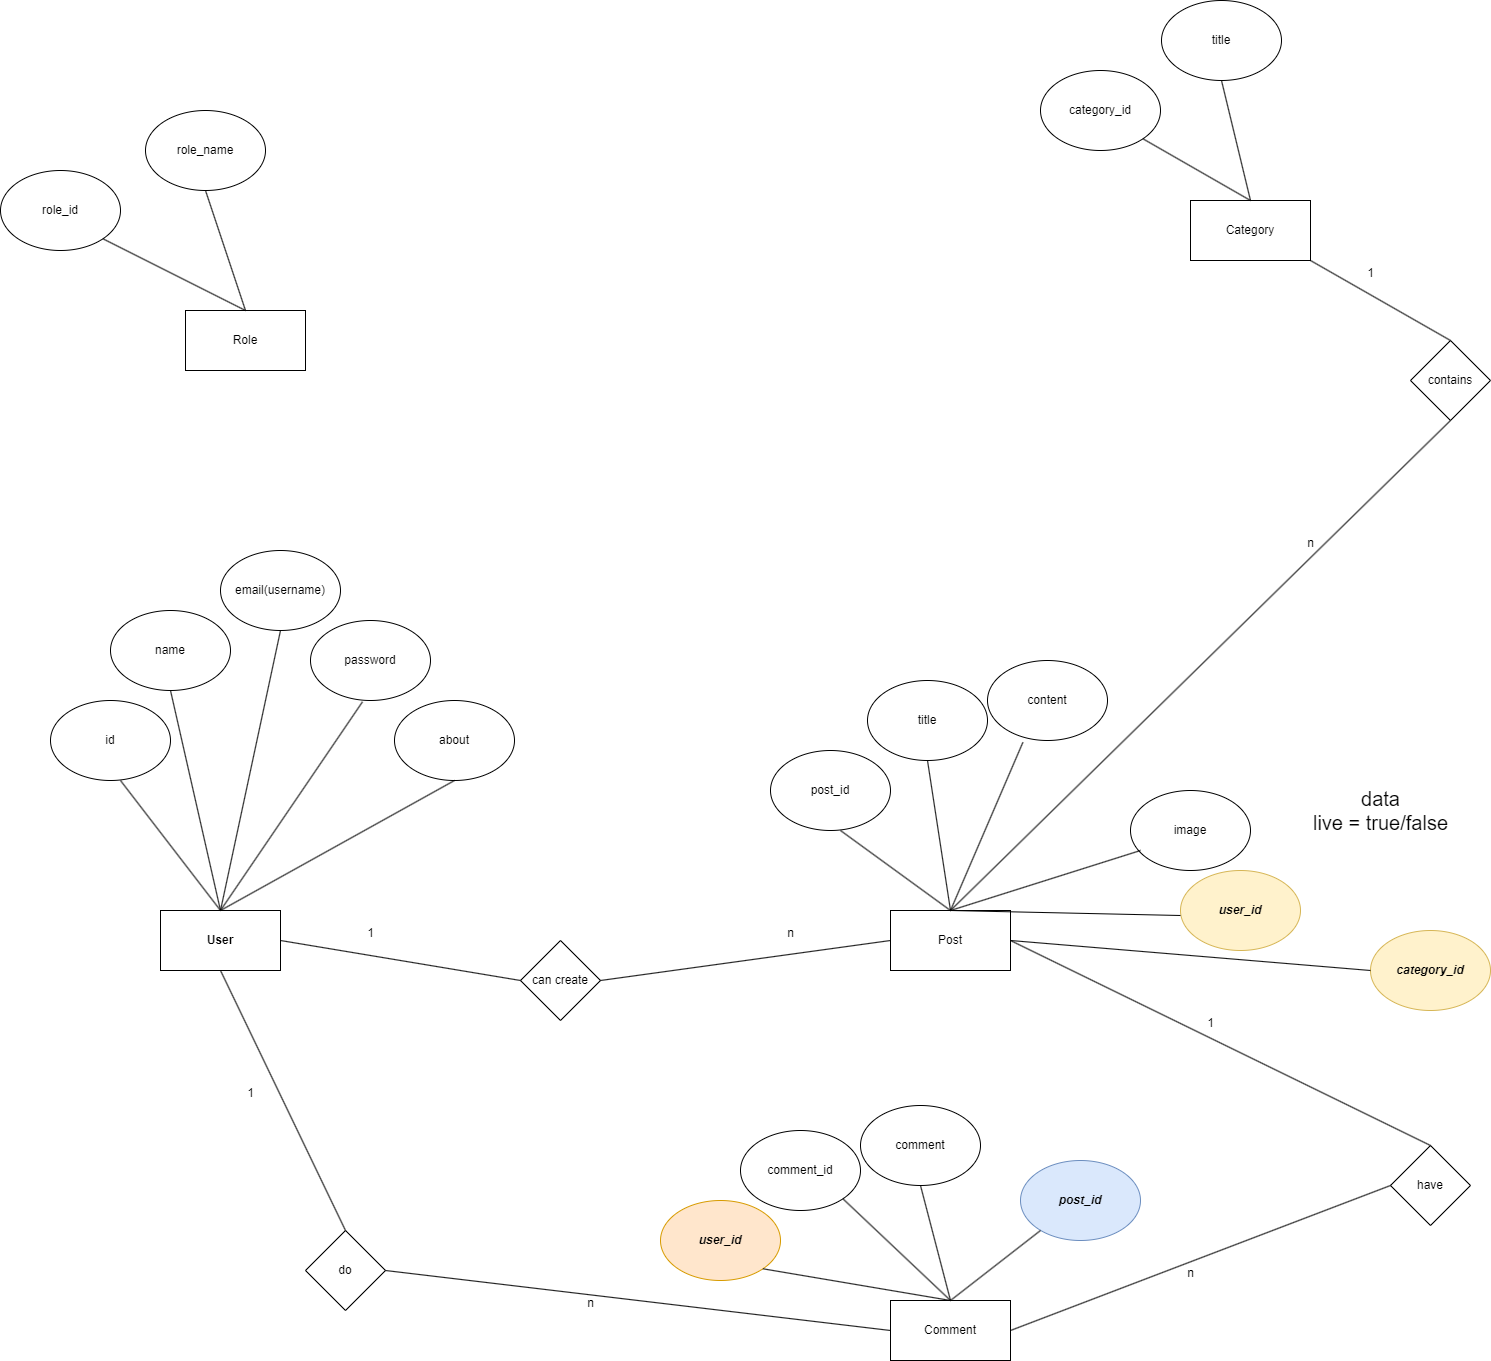

The diagram above was exported from draw.io. Its source (the exported page's mxGraphModel, read from the mxfile embedded in the PNG):
<mxGraphModel dx="2670" dy="2030" grid="1" gridSize="10" guides="1" tooltips="1" connect="1" arrows="1" fold="1" page="1" pageScale="1" pageWidth="827" pageHeight="1169" math="0" shadow="0">
  <root>
    <mxCell id="0" />
    <mxCell id="1" parent="0" />
    <mxCell id="hzPrkbzIv8wlxvk9xThJ-2" value="&lt;b&gt;User&lt;/b&gt;" style="rounded=0;whiteSpace=wrap;html=1;" vertex="1" parent="1">
      <mxGeometry x="120" y="310" width="120" height="60" as="geometry" />
    </mxCell>
    <mxCell id="hzPrkbzIv8wlxvk9xThJ-3" value="id" style="ellipse;whiteSpace=wrap;html=1;" vertex="1" parent="1">
      <mxGeometry x="10" y="100" width="120" height="80" as="geometry" />
    </mxCell>
    <mxCell id="hzPrkbzIv8wlxvk9xThJ-4" value="" style="endArrow=none;html=1;rounded=0;exitX=0.5;exitY=0;exitDx=0;exitDy=0;" edge="1" parent="1" source="hzPrkbzIv8wlxvk9xThJ-2">
      <mxGeometry width="50" height="50" relative="1" as="geometry">
        <mxPoint x="114" y="266" as="sourcePoint" />
        <mxPoint x="80" y="180" as="targetPoint" />
      </mxGeometry>
    </mxCell>
    <mxCell id="hzPrkbzIv8wlxvk9xThJ-5" value="name" style="ellipse;whiteSpace=wrap;html=1;" vertex="1" parent="1">
      <mxGeometry x="70" y="10" width="120" height="80" as="geometry" />
    </mxCell>
    <mxCell id="hzPrkbzIv8wlxvk9xThJ-6" value="" style="endArrow=none;html=1;rounded=0;entryX=0.5;entryY=1;entryDx=0;entryDy=0;" edge="1" parent="1" target="hzPrkbzIv8wlxvk9xThJ-5">
      <mxGeometry width="50" height="50" relative="1" as="geometry">
        <mxPoint x="180" y="310" as="sourcePoint" />
        <mxPoint x="180" y="120" as="targetPoint" />
      </mxGeometry>
    </mxCell>
    <mxCell id="hzPrkbzIv8wlxvk9xThJ-8" value="email(username)" style="ellipse;whiteSpace=wrap;html=1;" vertex="1" parent="1">
      <mxGeometry x="180" y="-50" width="120" height="80" as="geometry" />
    </mxCell>
    <mxCell id="hzPrkbzIv8wlxvk9xThJ-9" value="" style="endArrow=none;html=1;rounded=0;entryX=0.5;entryY=1;entryDx=0;entryDy=0;exitX=0.5;exitY=0;exitDx=0;exitDy=0;" edge="1" parent="1" source="hzPrkbzIv8wlxvk9xThJ-2" target="hzPrkbzIv8wlxvk9xThJ-8">
      <mxGeometry width="50" height="50" relative="1" as="geometry">
        <mxPoint x="90" y="220" as="sourcePoint" />
        <mxPoint x="140" y="170" as="targetPoint" />
      </mxGeometry>
    </mxCell>
    <mxCell id="hzPrkbzIv8wlxvk9xThJ-11" value="password" style="ellipse;whiteSpace=wrap;html=1;" vertex="1" parent="1">
      <mxGeometry x="270" y="20" width="120" height="80" as="geometry" />
    </mxCell>
    <mxCell id="hzPrkbzIv8wlxvk9xThJ-12" value="" style="endArrow=none;html=1;rounded=0;exitX=0.5;exitY=0;exitDx=0;exitDy=0;entryX=0.433;entryY=1.017;entryDx=0;entryDy=0;entryPerimeter=0;" edge="1" parent="1" source="hzPrkbzIv8wlxvk9xThJ-2" target="hzPrkbzIv8wlxvk9xThJ-11">
      <mxGeometry width="50" height="50" relative="1" as="geometry">
        <mxPoint x="180" y="230" as="sourcePoint" />
        <mxPoint x="350" y="90" as="targetPoint" />
      </mxGeometry>
    </mxCell>
    <mxCell id="hzPrkbzIv8wlxvk9xThJ-13" value="about" style="ellipse;whiteSpace=wrap;html=1;" vertex="1" parent="1">
      <mxGeometry x="354" y="100" width="120" height="80" as="geometry" />
    </mxCell>
    <mxCell id="hzPrkbzIv8wlxvk9xThJ-14" value="" style="endArrow=none;html=1;rounded=0;exitX=0.5;exitY=0;exitDx=0;exitDy=0;" edge="1" parent="1" source="hzPrkbzIv8wlxvk9xThJ-2">
      <mxGeometry width="50" height="50" relative="1" as="geometry">
        <mxPoint x="364" y="230" as="sourcePoint" />
        <mxPoint x="414" y="180" as="targetPoint" />
      </mxGeometry>
    </mxCell>
    <mxCell id="hzPrkbzIv8wlxvk9xThJ-15" value="Post" style="rounded=0;whiteSpace=wrap;html=1;" vertex="1" parent="1">
      <mxGeometry x="850" y="310" width="120" height="60" as="geometry" />
    </mxCell>
    <mxCell id="hzPrkbzIv8wlxvk9xThJ-16" value="post_id" style="ellipse;whiteSpace=wrap;html=1;" vertex="1" parent="1">
      <mxGeometry x="730" y="150" width="120" height="80" as="geometry" />
    </mxCell>
    <mxCell id="hzPrkbzIv8wlxvk9xThJ-17" value="title" style="ellipse;whiteSpace=wrap;html=1;" vertex="1" parent="1">
      <mxGeometry x="827" y="80" width="120" height="80" as="geometry" />
    </mxCell>
    <mxCell id="hzPrkbzIv8wlxvk9xThJ-18" value="content" style="ellipse;whiteSpace=wrap;html=1;" vertex="1" parent="1">
      <mxGeometry x="947" y="60" width="120" height="80" as="geometry" />
    </mxCell>
    <mxCell id="hzPrkbzIv8wlxvk9xThJ-19" value="image" style="ellipse;whiteSpace=wrap;html=1;" vertex="1" parent="1">
      <mxGeometry x="1090" y="190" width="120" height="80" as="geometry" />
    </mxCell>
    <mxCell id="hzPrkbzIv8wlxvk9xThJ-20" value="" style="endArrow=none;html=1;rounded=0;exitX=0.5;exitY=0;exitDx=0;exitDy=0;" edge="1" parent="1" source="hzPrkbzIv8wlxvk9xThJ-15">
      <mxGeometry width="50" height="50" relative="1" as="geometry">
        <mxPoint x="920" y="310" as="sourcePoint" />
        <mxPoint x="800" y="230" as="targetPoint" />
      </mxGeometry>
    </mxCell>
    <mxCell id="hzPrkbzIv8wlxvk9xThJ-23" value="" style="endArrow=none;html=1;rounded=0;entryX=0.5;entryY=1;entryDx=0;entryDy=0;exitX=0.5;exitY=0;exitDx=0;exitDy=0;" edge="1" parent="1" source="hzPrkbzIv8wlxvk9xThJ-15" target="hzPrkbzIv8wlxvk9xThJ-17">
      <mxGeometry width="50" height="50" relative="1" as="geometry">
        <mxPoint x="920" y="330" as="sourcePoint" />
        <mxPoint x="970" y="280" as="targetPoint" />
      </mxGeometry>
    </mxCell>
    <mxCell id="hzPrkbzIv8wlxvk9xThJ-24" value="" style="endArrow=none;html=1;rounded=0;exitX=0.5;exitY=0;exitDx=0;exitDy=0;entryX=0.295;entryY=1.023;entryDx=0;entryDy=0;entryPerimeter=0;" edge="1" parent="1" source="hzPrkbzIv8wlxvk9xThJ-15" target="hzPrkbzIv8wlxvk9xThJ-18">
      <mxGeometry width="50" height="50" relative="1" as="geometry">
        <mxPoint x="1010" y="230" as="sourcePoint" />
        <mxPoint x="1060" y="180" as="targetPoint" />
      </mxGeometry>
    </mxCell>
    <mxCell id="hzPrkbzIv8wlxvk9xThJ-25" value="" style="endArrow=none;html=1;rounded=0;exitX=0.5;exitY=0;exitDx=0;exitDy=0;" edge="1" parent="1" source="hzPrkbzIv8wlxvk9xThJ-15">
      <mxGeometry width="50" height="50" relative="1" as="geometry">
        <mxPoint x="1050" y="300" as="sourcePoint" />
        <mxPoint x="1100" y="250" as="targetPoint" />
      </mxGeometry>
    </mxCell>
    <mxCell id="hzPrkbzIv8wlxvk9xThJ-26" value="&lt;b&gt;&lt;i&gt;user_id&lt;/i&gt;&lt;/b&gt;" style="ellipse;whiteSpace=wrap;html=1;fillColor=#fff2cc;strokeColor=#d6b656;" vertex="1" parent="1">
      <mxGeometry x="1140" y="270" width="120" height="80" as="geometry" />
    </mxCell>
    <mxCell id="hzPrkbzIv8wlxvk9xThJ-27" value="" style="endArrow=none;html=1;rounded=0;exitX=0.5;exitY=0;exitDx=0;exitDy=0;" edge="1" parent="1" source="hzPrkbzIv8wlxvk9xThJ-15">
      <mxGeometry width="50" height="50" relative="1" as="geometry">
        <mxPoint x="1090" y="365" as="sourcePoint" />
        <mxPoint x="1140" y="315" as="targetPoint" />
      </mxGeometry>
    </mxCell>
    <mxCell id="hzPrkbzIv8wlxvk9xThJ-28" value="can create" style="rhombus;whiteSpace=wrap;html=1;" vertex="1" parent="1">
      <mxGeometry x="480" y="340" width="80" height="80" as="geometry" />
    </mxCell>
    <mxCell id="hzPrkbzIv8wlxvk9xThJ-29" value="" style="endArrow=none;html=1;rounded=0;entryX=1;entryY=0.5;entryDx=0;entryDy=0;exitX=0;exitY=0.5;exitDx=0;exitDy=0;" edge="1" parent="1" source="hzPrkbzIv8wlxvk9xThJ-28" target="hzPrkbzIv8wlxvk9xThJ-2">
      <mxGeometry width="50" height="50" relative="1" as="geometry">
        <mxPoint x="500" y="400" as="sourcePoint" />
        <mxPoint x="550" y="350" as="targetPoint" />
      </mxGeometry>
    </mxCell>
    <mxCell id="hzPrkbzIv8wlxvk9xThJ-30" value="" style="endArrow=none;html=1;rounded=0;entryX=0;entryY=0.5;entryDx=0;entryDy=0;exitX=1;exitY=0.5;exitDx=0;exitDy=0;" edge="1" parent="1" source="hzPrkbzIv8wlxvk9xThJ-28" target="hzPrkbzIv8wlxvk9xThJ-15">
      <mxGeometry width="50" height="50" relative="1" as="geometry">
        <mxPoint x="500" y="400" as="sourcePoint" />
        <mxPoint x="550" y="350" as="targetPoint" />
      </mxGeometry>
    </mxCell>
    <mxCell id="hzPrkbzIv8wlxvk9xThJ-32" value="1" style="text;html=1;align=center;verticalAlign=middle;resizable=0;points=[];autosize=1;strokeColor=none;fillColor=none;" vertex="1" parent="1">
      <mxGeometry x="315" y="318" width="30" height="30" as="geometry" />
    </mxCell>
    <mxCell id="hzPrkbzIv8wlxvk9xThJ-33" value="n" style="text;html=1;align=center;verticalAlign=middle;resizable=0;points=[];autosize=1;strokeColor=none;fillColor=none;" vertex="1" parent="1">
      <mxGeometry x="735" y="318" width="30" height="30" as="geometry" />
    </mxCell>
    <mxCell id="hzPrkbzIv8wlxvk9xThJ-34" value="Comment" style="rounded=0;whiteSpace=wrap;html=1;" vertex="1" parent="1">
      <mxGeometry x="850" y="700" width="120" height="60" as="geometry" />
    </mxCell>
    <mxCell id="hzPrkbzIv8wlxvk9xThJ-35" value="comment_id" style="ellipse;whiteSpace=wrap;html=1;" vertex="1" parent="1">
      <mxGeometry x="700" y="530" width="120" height="80" as="geometry" />
    </mxCell>
    <mxCell id="hzPrkbzIv8wlxvk9xThJ-36" value="comment" style="ellipse;whiteSpace=wrap;html=1;" vertex="1" parent="1">
      <mxGeometry x="820" y="505" width="120" height="80" as="geometry" />
    </mxCell>
    <mxCell id="hzPrkbzIv8wlxvk9xThJ-37" value="&lt;b&gt;&lt;i&gt;post_id&lt;/i&gt;&lt;/b&gt;" style="ellipse;whiteSpace=wrap;html=1;fillColor=#dae8fc;strokeColor=#6c8ebf;" vertex="1" parent="1">
      <mxGeometry x="980" y="560" width="120" height="80" as="geometry" />
    </mxCell>
    <mxCell id="hzPrkbzIv8wlxvk9xThJ-38" value="&lt;b&gt;&lt;i&gt;user_id&lt;/i&gt;&lt;/b&gt;" style="ellipse;whiteSpace=wrap;html=1;fillColor=#ffe6cc;strokeColor=#d79b00;" vertex="1" parent="1">
      <mxGeometry x="620" y="600" width="120" height="80" as="geometry" />
    </mxCell>
    <mxCell id="hzPrkbzIv8wlxvk9xThJ-39" value="" style="endArrow=none;html=1;rounded=0;entryX=0.5;entryY=0;entryDx=0;entryDy=0;exitX=1;exitY=1;exitDx=0;exitDy=0;" edge="1" parent="1" source="hzPrkbzIv8wlxvk9xThJ-38" target="hzPrkbzIv8wlxvk9xThJ-34">
      <mxGeometry width="50" height="50" relative="1" as="geometry">
        <mxPoint x="720" y="760" as="sourcePoint" />
        <mxPoint x="770" y="710" as="targetPoint" />
      </mxGeometry>
    </mxCell>
    <mxCell id="hzPrkbzIv8wlxvk9xThJ-41" value="" style="endArrow=none;html=1;rounded=0;exitX=0.5;exitY=0;exitDx=0;exitDy=0;" edge="1" parent="1" source="hzPrkbzIv8wlxvk9xThJ-34">
      <mxGeometry width="50" height="50" relative="1" as="geometry">
        <mxPoint x="950" y="680" as="sourcePoint" />
        <mxPoint x="1000" y="630" as="targetPoint" />
      </mxGeometry>
    </mxCell>
    <mxCell id="hzPrkbzIv8wlxvk9xThJ-42" value="" style="endArrow=none;html=1;rounded=0;entryX=0.5;entryY=1;entryDx=0;entryDy=0;exitX=0.5;exitY=0;exitDx=0;exitDy=0;" edge="1" parent="1" source="hzPrkbzIv8wlxvk9xThJ-34" target="hzPrkbzIv8wlxvk9xThJ-36">
      <mxGeometry width="50" height="50" relative="1" as="geometry">
        <mxPoint x="1140" y="610" as="sourcePoint" />
        <mxPoint x="1190" y="560" as="targetPoint" />
      </mxGeometry>
    </mxCell>
    <mxCell id="hzPrkbzIv8wlxvk9xThJ-43" value="" style="endArrow=none;html=1;rounded=0;entryX=1;entryY=1;entryDx=0;entryDy=0;exitX=0.5;exitY=0;exitDx=0;exitDy=0;" edge="1" parent="1" source="hzPrkbzIv8wlxvk9xThJ-34" target="hzPrkbzIv8wlxvk9xThJ-35">
      <mxGeometry width="50" height="50" relative="1" as="geometry">
        <mxPoint x="1140" y="610" as="sourcePoint" />
        <mxPoint x="1190" y="560" as="targetPoint" />
      </mxGeometry>
    </mxCell>
    <mxCell id="hzPrkbzIv8wlxvk9xThJ-44" value="do" style="rhombus;whiteSpace=wrap;html=1;" vertex="1" parent="1">
      <mxGeometry x="265" y="630" width="80" height="80" as="geometry" />
    </mxCell>
    <mxCell id="hzPrkbzIv8wlxvk9xThJ-45" value="" style="endArrow=none;html=1;rounded=0;entryX=0.5;entryY=1;entryDx=0;entryDy=0;exitX=0.5;exitY=0;exitDx=0;exitDy=0;" edge="1" parent="1" source="hzPrkbzIv8wlxvk9xThJ-44" target="hzPrkbzIv8wlxvk9xThJ-2">
      <mxGeometry width="50" height="50" relative="1" as="geometry">
        <mxPoint x="400" y="640" as="sourcePoint" />
        <mxPoint x="200" y="410" as="targetPoint" />
      </mxGeometry>
    </mxCell>
    <mxCell id="hzPrkbzIv8wlxvk9xThJ-46" value="" style="endArrow=none;html=1;rounded=0;entryX=1;entryY=0.5;entryDx=0;entryDy=0;exitX=0;exitY=0.5;exitDx=0;exitDy=0;" edge="1" parent="1" source="hzPrkbzIv8wlxvk9xThJ-34" target="hzPrkbzIv8wlxvk9xThJ-44">
      <mxGeometry width="50" height="50" relative="1" as="geometry">
        <mxPoint x="400" y="780" as="sourcePoint" />
        <mxPoint x="450" y="730" as="targetPoint" />
      </mxGeometry>
    </mxCell>
    <mxCell id="hzPrkbzIv8wlxvk9xThJ-48" value="1" style="text;html=1;align=center;verticalAlign=middle;resizable=0;points=[];autosize=1;strokeColor=none;fillColor=none;" vertex="1" parent="1">
      <mxGeometry x="195" y="478" width="30" height="30" as="geometry" />
    </mxCell>
    <mxCell id="hzPrkbzIv8wlxvk9xThJ-49" value="n" style="text;html=1;align=center;verticalAlign=middle;resizable=0;points=[];autosize=1;strokeColor=none;fillColor=none;" vertex="1" parent="1">
      <mxGeometry x="535" y="688" width="30" height="30" as="geometry" />
    </mxCell>
    <mxCell id="hzPrkbzIv8wlxvk9xThJ-50" value="have" style="rhombus;whiteSpace=wrap;html=1;" vertex="1" parent="1">
      <mxGeometry x="1350" y="545" width="80" height="80" as="geometry" />
    </mxCell>
    <mxCell id="hzPrkbzIv8wlxvk9xThJ-51" value="" style="endArrow=none;html=1;rounded=0;exitX=1;exitY=0.5;exitDx=0;exitDy=0;entryX=0;entryY=0.5;entryDx=0;entryDy=0;" edge="1" parent="1" source="hzPrkbzIv8wlxvk9xThJ-34" target="hzPrkbzIv8wlxvk9xThJ-50">
      <mxGeometry width="50" height="50" relative="1" as="geometry">
        <mxPoint x="1180" y="650" as="sourcePoint" />
        <mxPoint x="1230" y="600" as="targetPoint" />
      </mxGeometry>
    </mxCell>
    <mxCell id="hzPrkbzIv8wlxvk9xThJ-52" value="" style="endArrow=none;html=1;rounded=0;entryX=1;entryY=0.5;entryDx=0;entryDy=0;exitX=0.5;exitY=0;exitDx=0;exitDy=0;" edge="1" parent="1" source="hzPrkbzIv8wlxvk9xThJ-50" target="hzPrkbzIv8wlxvk9xThJ-15">
      <mxGeometry width="50" height="50" relative="1" as="geometry">
        <mxPoint x="1180" y="650" as="sourcePoint" />
        <mxPoint x="1230" y="600" as="targetPoint" />
      </mxGeometry>
    </mxCell>
    <mxCell id="hzPrkbzIv8wlxvk9xThJ-53" value="&lt;font style=&quot;font-size: 20px;&quot;&gt;data&lt;br&gt;live = true/false&lt;/font&gt;" style="text;html=1;align=center;verticalAlign=middle;resizable=0;points=[];autosize=1;strokeColor=none;fillColor=none;strokeWidth=1;perimeterSpacing=1;" vertex="1" parent="1">
      <mxGeometry x="1260" y="180" width="160" height="60" as="geometry" />
    </mxCell>
    <mxCell id="hzPrkbzIv8wlxvk9xThJ-54" value="Category" style="rounded=0;whiteSpace=wrap;html=1;" vertex="1" parent="1">
      <mxGeometry x="1150" y="-400" width="120" height="60" as="geometry" />
    </mxCell>
    <mxCell id="hzPrkbzIv8wlxvk9xThJ-55" value="category_id" style="ellipse;whiteSpace=wrap;html=1;" vertex="1" parent="1">
      <mxGeometry x="1000" y="-530" width="120" height="80" as="geometry" />
    </mxCell>
    <mxCell id="hzPrkbzIv8wlxvk9xThJ-56" value="title" style="ellipse;whiteSpace=wrap;html=1;" vertex="1" parent="1">
      <mxGeometry x="1121" y="-600" width="120" height="80" as="geometry" />
    </mxCell>
    <mxCell id="hzPrkbzIv8wlxvk9xThJ-57" value="contains" style="rhombus;whiteSpace=wrap;html=1;" vertex="1" parent="1">
      <mxGeometry x="1370" y="-260" width="80" height="80" as="geometry" />
    </mxCell>
    <mxCell id="hzPrkbzIv8wlxvk9xThJ-58" value="" style="endArrow=none;html=1;rounded=0;entryX=1;entryY=1;entryDx=0;entryDy=0;exitX=0.5;exitY=0;exitDx=0;exitDy=0;" edge="1" parent="1" source="hzPrkbzIv8wlxvk9xThJ-54" target="hzPrkbzIv8wlxvk9xThJ-55">
      <mxGeometry width="50" height="50" relative="1" as="geometry">
        <mxPoint x="1330" y="-170" as="sourcePoint" />
        <mxPoint x="1380" y="-220" as="targetPoint" />
      </mxGeometry>
    </mxCell>
    <mxCell id="hzPrkbzIv8wlxvk9xThJ-59" value="" style="endArrow=none;html=1;rounded=0;entryX=0.5;entryY=1;entryDx=0;entryDy=0;exitX=0.5;exitY=0;exitDx=0;exitDy=0;" edge="1" parent="1" source="hzPrkbzIv8wlxvk9xThJ-54" target="hzPrkbzIv8wlxvk9xThJ-56">
      <mxGeometry width="50" height="50" relative="1" as="geometry">
        <mxPoint x="1330" y="-170" as="sourcePoint" />
        <mxPoint x="1380" y="-220" as="targetPoint" />
      </mxGeometry>
    </mxCell>
    <mxCell id="hzPrkbzIv8wlxvk9xThJ-60" value="" style="endArrow=none;html=1;rounded=0;entryX=1;entryY=1;entryDx=0;entryDy=0;exitX=0.5;exitY=0;exitDx=0;exitDy=0;" edge="1" parent="1" source="hzPrkbzIv8wlxvk9xThJ-57" target="hzPrkbzIv8wlxvk9xThJ-54">
      <mxGeometry width="50" height="50" relative="1" as="geometry">
        <mxPoint x="1330" y="-170" as="sourcePoint" />
        <mxPoint x="1380" y="-220" as="targetPoint" />
      </mxGeometry>
    </mxCell>
    <mxCell id="hzPrkbzIv8wlxvk9xThJ-61" value="" style="endArrow=none;html=1;rounded=0;entryX=0.5;entryY=1;entryDx=0;entryDy=0;exitX=0.5;exitY=0;exitDx=0;exitDy=0;" edge="1" parent="1" source="hzPrkbzIv8wlxvk9xThJ-15" target="hzPrkbzIv8wlxvk9xThJ-57">
      <mxGeometry width="50" height="50" relative="1" as="geometry">
        <mxPoint x="1330" y="-170" as="sourcePoint" />
        <mxPoint x="1380" y="-220" as="targetPoint" />
      </mxGeometry>
    </mxCell>
    <mxCell id="hzPrkbzIv8wlxvk9xThJ-62" value="1" style="text;html=1;align=center;verticalAlign=middle;resizable=0;points=[];autosize=1;strokeColor=none;fillColor=none;" vertex="1" parent="1">
      <mxGeometry x="1315" y="-342" width="30" height="30" as="geometry" />
    </mxCell>
    <mxCell id="hzPrkbzIv8wlxvk9xThJ-63" value="n" style="text;html=1;align=center;verticalAlign=middle;resizable=0;points=[];autosize=1;strokeColor=none;fillColor=none;" vertex="1" parent="1">
      <mxGeometry x="1255" y="-72" width="30" height="30" as="geometry" />
    </mxCell>
    <mxCell id="hzPrkbzIv8wlxvk9xThJ-64" value="&lt;i&gt;&lt;b&gt;category_id&lt;/b&gt;&lt;/i&gt;" style="ellipse;whiteSpace=wrap;html=1;fillColor=#fff2cc;strokeColor=#d6b656;" vertex="1" parent="1">
      <mxGeometry x="1330" y="330" width="120" height="80" as="geometry" />
    </mxCell>
    <mxCell id="hzPrkbzIv8wlxvk9xThJ-65" value="1" style="text;html=1;align=center;verticalAlign=middle;resizable=0;points=[];autosize=1;strokeColor=none;fillColor=none;" vertex="1" parent="1">
      <mxGeometry x="1155" y="408" width="30" height="30" as="geometry" />
    </mxCell>
    <mxCell id="hzPrkbzIv8wlxvk9xThJ-66" value="n" style="text;html=1;align=center;verticalAlign=middle;resizable=0;points=[];autosize=1;strokeColor=none;fillColor=none;" vertex="1" parent="1">
      <mxGeometry x="1135" y="658" width="30" height="30" as="geometry" />
    </mxCell>
    <mxCell id="hzPrkbzIv8wlxvk9xThJ-67" value="" style="endArrow=none;html=1;rounded=0;entryX=0;entryY=0.5;entryDx=0;entryDy=0;exitX=1;exitY=0.5;exitDx=0;exitDy=0;" edge="1" parent="1" source="hzPrkbzIv8wlxvk9xThJ-15" target="hzPrkbzIv8wlxvk9xThJ-64">
      <mxGeometry width="50" height="50" relative="1" as="geometry">
        <mxPoint x="1180" y="580" as="sourcePoint" />
        <mxPoint x="1230" y="530" as="targetPoint" />
      </mxGeometry>
    </mxCell>
    <mxCell id="hzPrkbzIv8wlxvk9xThJ-68" value="Role" style="whiteSpace=wrap;html=1;" vertex="1" parent="1">
      <mxGeometry x="145" y="-290" width="120" height="60" as="geometry" />
    </mxCell>
    <mxCell id="hzPrkbzIv8wlxvk9xThJ-69" value="role_id" style="ellipse;whiteSpace=wrap;html=1;" vertex="1" parent="1">
      <mxGeometry x="-40" y="-430" width="120" height="80" as="geometry" />
    </mxCell>
    <mxCell id="hzPrkbzIv8wlxvk9xThJ-70" value="role_name" style="ellipse;whiteSpace=wrap;html=1;" vertex="1" parent="1">
      <mxGeometry x="105" y="-490" width="120" height="80" as="geometry" />
    </mxCell>
    <mxCell id="hzPrkbzIv8wlxvk9xThJ-71" value="" style="endArrow=none;html=1;rounded=0;entryX=1;entryY=1;entryDx=0;entryDy=0;exitX=0.5;exitY=0;exitDx=0;exitDy=0;" edge="1" parent="1" source="hzPrkbzIv8wlxvk9xThJ-68" target="hzPrkbzIv8wlxvk9xThJ-69">
      <mxGeometry width="50" height="50" relative="1" as="geometry">
        <mxPoint x="190" y="-280" as="sourcePoint" />
        <mxPoint x="370" y="-270" as="targetPoint" />
      </mxGeometry>
    </mxCell>
    <mxCell id="hzPrkbzIv8wlxvk9xThJ-72" value="" style="endArrow=none;html=1;rounded=0;entryX=0.5;entryY=1;entryDx=0;entryDy=0;exitX=0.5;exitY=0;exitDx=0;exitDy=0;" edge="1" parent="1" source="hzPrkbzIv8wlxvk9xThJ-68" target="hzPrkbzIv8wlxvk9xThJ-70">
      <mxGeometry width="50" height="50" relative="1" as="geometry">
        <mxPoint x="320" y="-220" as="sourcePoint" />
        <mxPoint x="370" y="-270" as="targetPoint" />
      </mxGeometry>
    </mxCell>
  </root>
</mxGraphModel>